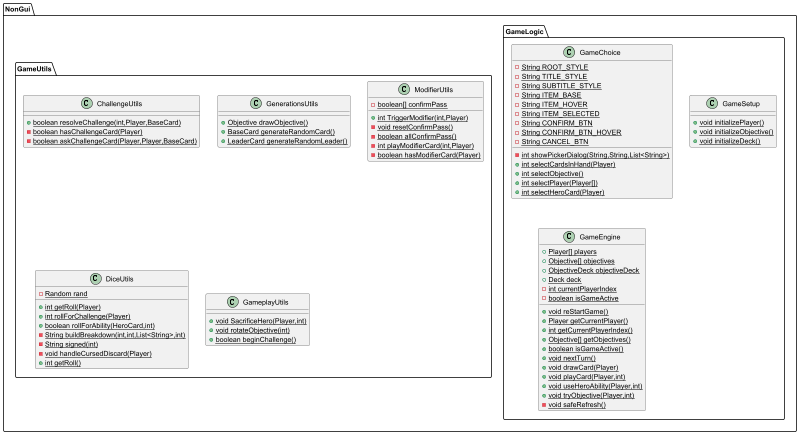

The diagram above was rendered by PlantUML. Its source (embedded in the PNG):
@startuml
class NonGui.GameLogic.GameChoice {
- {static} String ROOT_STYLE
- {static} String TITLE_STYLE
- {static} String SUBTITLE_STYLE
- {static} String ITEM_BASE
- {static} String ITEM_HOVER
- {static} String ITEM_SELECTED
- {static} String CONFIRM_BTN
- {static} String CONFIRM_BTN_HOVER
- {static} String CANCEL_BTN
- {static} int showPickerDialog(String,String,List<String>)
+ {static} int selectCardsInHand(Player)
+ {static} int selectObjective()
+ {static} int selectPlayer(Player[])
+ {static} int selectHeroCard(Player)
}


class NonGui.GameLogic.GameSetup {
+ {static} void initializePlayer()
+ {static} void initializeObjective()
+ {static} void initializeDeck()
}

class NonGui.GameLogic.GameEngine {
+ {static} Player[] players
+ {static} Objective[] objectives
+ {static} ObjectiveDeck objectiveDeck
+ {static} Deck deck
- {static} int currentPlayerIndex
- {static} boolean isGameActive
+ {static} void reStartGame()
+ {static} Player getCurrentPlayer()
+ {static} int getCurrentPlayerIndex()
+ {static} Objective[] getObjectives()
+ {static} boolean isGameActive()
+ {static} void nextTurn()
+ {static} void drawCard(Player)
+ {static} void playCard(Player,int)
+ {static} void useHeroAbility(Player,int)
+ {static} void tryObjective(Player,int)
- {static} void safeRefresh()
}


class NonGui.GameUtils.ChallengeUtils {
+ {static} boolean resolveChallenge(int,Player,BaseCard)
- {static} boolean hasChallengeCard(Player)
- {static} boolean askChallengeCard(Player,Player,BaseCard)
}

class NonGui.GameUtils.GenerationsUtils {
+ {static} Objective drawObjective()
+ {static} BaseCard generateRandomCard()
+ {static} LeaderCard generateRandomLeader()
}

class NonGui.GameUtils.ModifierUtils {
- {static} boolean[] confirmPass
+ {static} int TriggerModifier(int,Player)
- {static} void resetConfirmPass()
- {static} boolean allConfirmPass()
- {static} int playModifierCard(int,Player)
- {static} boolean hasModifierCard(Player)
}


class NonGui.GameUtils.DiceUtils {
- {static} Random rand
+ {static} int getRoll(Player)
+ {static} int rollForChallenge(Player)
+ {static} boolean rollForAbility(HeroCard,int)
- {static} String buildBreakdown(int,int,List<String>,int)
- {static} String signed(int)
- {static} void handleCursedDiscard(Player)
+ {static} int getRoll()
}


class NonGui.GameUtils.GameplayUtils {
+ {static} void SacrificeHero(Player,int)
+ {static} void rotateObjective(int)
+ {static} boolean beginChallenge()
}

@enduml